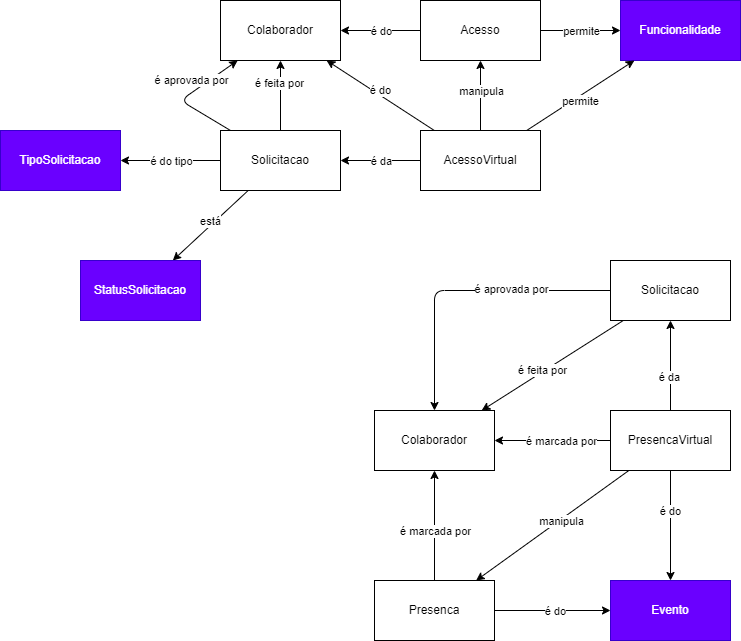

The diagram above was exported from draw.io. Its source (the exported page's mxGraphModel, read from the mxfile embedded in the PNG):
<mxGraphModel dx="1642" dy="337" grid="1" gridSize="10" guides="1" tooltips="1" connect="1" arrows="1" fold="1" page="1" pageScale="1" pageWidth="827" pageHeight="1169" math="0" shadow="0">
  <root>
    <mxCell id="0" />
    <mxCell id="1" parent="0" />
    <mxCell id="191" style="edgeStyle=none;html=1;" edge="1" parent="1" source="196" target="193">
      <mxGeometry relative="1" as="geometry">
        <mxPoint x="280" y="310" as="targetPoint" />
      </mxGeometry>
    </mxCell>
    <mxCell id="192" value="é do" style="edgeLabel;html=1;align=center;verticalAlign=middle;resizable=0;points=[];" vertex="1" connectable="0" parent="191">
      <mxGeometry x="0.3097" y="1" relative="1" as="geometry">
        <mxPoint x="12" y="-1" as="offset" />
      </mxGeometry>
    </mxCell>
    <mxCell id="193" value="Colaborador" style="rounded=0;whiteSpace=wrap;html=1;" vertex="1" parent="1">
      <mxGeometry x="120" y="200" width="120" height="60" as="geometry" />
    </mxCell>
    <mxCell id="194" style="edgeStyle=none;html=1;" edge="1" parent="1" source="196" target="197">
      <mxGeometry relative="1" as="geometry" />
    </mxCell>
    <mxCell id="195" value="permite" style="edgeLabel;html=1;align=center;verticalAlign=middle;resizable=0;points=[];" vertex="1" connectable="0" parent="194">
      <mxGeometry x="-0.2597" y="-2" relative="1" as="geometry">
        <mxPoint x="10" y="-2" as="offset" />
      </mxGeometry>
    </mxCell>
    <mxCell id="196" value="Acesso" style="rounded=0;whiteSpace=wrap;html=1;" vertex="1" parent="1">
      <mxGeometry x="320" y="200" width="120" height="60" as="geometry" />
    </mxCell>
    <mxCell id="197" value="Funcionalidade" style="rounded=0;whiteSpace=wrap;html=1;fillColor=#6a00ff;fontColor=#ffffff;strokeColor=#3700CC;" vertex="1" parent="1">
      <mxGeometry x="520" y="200" width="120" height="60" as="geometry" />
    </mxCell>
    <mxCell id="199" style="edgeStyle=none;html=1;" edge="1" parent="1" source="198" target="193">
      <mxGeometry relative="1" as="geometry" />
    </mxCell>
    <mxCell id="200" value="é do" style="edgeLabel;html=1;align=center;verticalAlign=middle;resizable=0;points=[];" vertex="1" connectable="0" parent="199">
      <mxGeometry x="0.3654" y="1" relative="1" as="geometry">
        <mxPoint x="20" y="7" as="offset" />
      </mxGeometry>
    </mxCell>
    <mxCell id="201" style="edgeStyle=none;html=1;" edge="1" parent="1" source="198" target="197">
      <mxGeometry relative="1" as="geometry" />
    </mxCell>
    <mxCell id="202" value="permite" style="edgeLabel;html=1;align=center;verticalAlign=middle;resizable=0;points=[];" vertex="1" connectable="0" parent="201">
      <mxGeometry x="-0.3223" y="2" relative="1" as="geometry">
        <mxPoint x="18" y="-4" as="offset" />
      </mxGeometry>
    </mxCell>
    <mxCell id="204" style="edgeStyle=none;html=1;" edge="1" parent="1" source="198" target="203">
      <mxGeometry relative="1" as="geometry" />
    </mxCell>
    <mxCell id="205" value="é da" style="edgeLabel;html=1;align=center;verticalAlign=middle;resizable=0;points=[];" vertex="1" connectable="0" parent="204">
      <mxGeometry x="0.5047" y="-3" relative="1" as="geometry">
        <mxPoint x="20" y="3" as="offset" />
      </mxGeometry>
    </mxCell>
    <mxCell id="236" style="edgeStyle=none;html=1;" edge="1" parent="1" source="198" target="196">
      <mxGeometry relative="1" as="geometry" />
    </mxCell>
    <mxCell id="237" value="manipula" style="edgeLabel;html=1;align=center;verticalAlign=middle;resizable=0;points=[];" vertex="1" connectable="0" parent="236">
      <mxGeometry x="-0.3429" y="3" relative="1" as="geometry">
        <mxPoint x="3" y="-17" as="offset" />
      </mxGeometry>
    </mxCell>
    <mxCell id="198" value="AcessoVirtual" style="rounded=0;whiteSpace=wrap;html=1;" vertex="1" parent="1">
      <mxGeometry x="320" y="330" width="120" height="60" as="geometry" />
    </mxCell>
    <mxCell id="206" style="edgeStyle=none;html=1;" edge="1" parent="1" source="203" target="193">
      <mxGeometry relative="1" as="geometry" />
    </mxCell>
    <mxCell id="207" value="é feita por" style="edgeLabel;html=1;align=center;verticalAlign=middle;resizable=0;points=[];" vertex="1" connectable="0" parent="206">
      <mxGeometry x="0.3714" y="2" relative="1" as="geometry">
        <mxPoint as="offset" />
      </mxGeometry>
    </mxCell>
    <mxCell id="208" style="edgeStyle=none;html=1;" edge="1" parent="1" source="203" target="193">
      <mxGeometry relative="1" as="geometry">
        <mxPoint x="50" y="300" as="targetPoint" />
        <Array as="points">
          <mxPoint x="80" y="300" />
        </Array>
      </mxGeometry>
    </mxCell>
    <mxCell id="209" value="é aprovada por" style="edgeLabel;html=1;align=center;verticalAlign=middle;resizable=0;points=[];" vertex="1" connectable="0" parent="208">
      <mxGeometry x="0.6823" y="-4" relative="1" as="geometry">
        <mxPoint x="-33" y="5" as="offset" />
      </mxGeometry>
    </mxCell>
    <mxCell id="224" style="edgeStyle=none;html=1;" edge="1" parent="1" source="203" target="223">
      <mxGeometry relative="1" as="geometry" />
    </mxCell>
    <mxCell id="225" value="é do tipo" style="edgeLabel;html=1;align=center;verticalAlign=middle;resizable=0;points=[];" vertex="1" connectable="0" parent="224">
      <mxGeometry x="0.3757" y="3" relative="1" as="geometry">
        <mxPoint x="19" y="-3" as="offset" />
      </mxGeometry>
    </mxCell>
    <mxCell id="241" style="edgeStyle=none;html=1;" edge="1" parent="1" source="203" target="240">
      <mxGeometry relative="1" as="geometry" />
    </mxCell>
    <mxCell id="243" value="está" style="edgeLabel;html=1;align=center;verticalAlign=middle;resizable=0;points=[];" vertex="1" connectable="0" parent="241">
      <mxGeometry x="0.1981" y="-4" relative="1" as="geometry">
        <mxPoint x="10" y="-9" as="offset" />
      </mxGeometry>
    </mxCell>
    <mxCell id="203" value="Solicitacao" style="rounded=0;whiteSpace=wrap;html=1;" vertex="1" parent="1">
      <mxGeometry x="120" y="330" width="120" height="60" as="geometry" />
    </mxCell>
    <mxCell id="219" style="edgeStyle=none;html=1;" edge="1" parent="1" source="218" target="210">
      <mxGeometry relative="1" as="geometry">
        <mxPoint x="430" y="530" as="targetPoint" />
      </mxGeometry>
    </mxCell>
    <mxCell id="222" value="é feita por" style="edgeLabel;html=1;align=center;verticalAlign=middle;resizable=0;points=[];" vertex="1" connectable="0" parent="219">
      <mxGeometry x="0.1281" y="-2" relative="1" as="geometry">
        <mxPoint as="offset" />
      </mxGeometry>
    </mxCell>
    <mxCell id="220" style="edgeStyle=none;html=1;" edge="1" parent="1" source="218" target="210">
      <mxGeometry relative="1" as="geometry">
        <mxPoint x="334" y="620" as="targetPoint" />
        <Array as="points">
          <mxPoint x="334" y="490" />
        </Array>
      </mxGeometry>
    </mxCell>
    <mxCell id="221" value="é aprovada por" style="edgeLabel;html=1;align=center;verticalAlign=middle;resizable=0;points=[];" vertex="1" connectable="0" parent="220">
      <mxGeometry x="-0.3231" y="-2" relative="1" as="geometry">
        <mxPoint as="offset" />
      </mxGeometry>
    </mxCell>
    <mxCell id="210" value="Colaborador" style="rounded=0;whiteSpace=wrap;html=1;" vertex="1" parent="1">
      <mxGeometry x="274" y="610" width="120" height="60" as="geometry" />
    </mxCell>
    <mxCell id="211" style="edgeStyle=none;html=1;" edge="1" parent="1" source="215" target="210">
      <mxGeometry relative="1" as="geometry" />
    </mxCell>
    <mxCell id="212" value="é marcada por" style="edgeLabel;html=1;align=center;verticalAlign=middle;resizable=0;points=[];" vertex="1" connectable="0" parent="211">
      <mxGeometry x="-0.2982" y="-1" relative="1" as="geometry">
        <mxPoint x="-1" y="-11" as="offset" />
      </mxGeometry>
    </mxCell>
    <mxCell id="213" style="edgeStyle=none;html=1;" edge="1" parent="1" source="215" target="216">
      <mxGeometry relative="1" as="geometry" />
    </mxCell>
    <mxCell id="214" value="é do" style="edgeLabel;html=1;align=center;verticalAlign=middle;resizable=0;points=[];" vertex="1" connectable="0" parent="213">
      <mxGeometry x="-0.3998" y="1" relative="1" as="geometry">
        <mxPoint x="25" y="1" as="offset" />
      </mxGeometry>
    </mxCell>
    <mxCell id="215" value="Presenca" style="rounded=0;whiteSpace=wrap;html=1;" vertex="1" parent="1">
      <mxGeometry x="274" y="780" width="120" height="60" as="geometry" />
    </mxCell>
    <mxCell id="216" value="Evento" style="rounded=0;whiteSpace=wrap;html=1;fillColor=#6a00ff;fontColor=#ffffff;strokeColor=#3700CC;" vertex="1" parent="1">
      <mxGeometry x="510" y="780" width="120" height="60" as="geometry" />
    </mxCell>
    <mxCell id="229" style="edgeStyle=none;html=1;" edge="1" parent="1" source="217" target="210">
      <mxGeometry relative="1" as="geometry" />
    </mxCell>
    <mxCell id="230" value="é marcada por" style="edgeLabel;html=1;align=center;verticalAlign=middle;resizable=0;points=[];" vertex="1" connectable="0" parent="229">
      <mxGeometry x="0.455" y="2" relative="1" as="geometry">
        <mxPoint x="34" y="-2" as="offset" />
      </mxGeometry>
    </mxCell>
    <mxCell id="231" style="edgeStyle=none;html=1;" edge="1" parent="1" source="217" target="216">
      <mxGeometry relative="1" as="geometry" />
    </mxCell>
    <mxCell id="232" value="é do" style="edgeLabel;html=1;align=center;verticalAlign=middle;resizable=0;points=[];" vertex="1" connectable="0" parent="231">
      <mxGeometry x="-0.2727" y="-1" relative="1" as="geometry">
        <mxPoint as="offset" />
      </mxGeometry>
    </mxCell>
    <mxCell id="233" style="edgeStyle=none;html=1;" edge="1" parent="1" source="217" target="215">
      <mxGeometry relative="1" as="geometry" />
    </mxCell>
    <mxCell id="235" value="manipula" style="edgeLabel;html=1;align=center;verticalAlign=middle;resizable=0;points=[];" vertex="1" connectable="0" parent="233">
      <mxGeometry x="0.3455" relative="1" as="geometry">
        <mxPoint x="35" y="-24" as="offset" />
      </mxGeometry>
    </mxCell>
    <mxCell id="238" style="edgeStyle=none;html=1;" edge="1" parent="1" source="217" target="218">
      <mxGeometry relative="1" as="geometry" />
    </mxCell>
    <mxCell id="239" value="é da" style="edgeLabel;html=1;align=center;verticalAlign=middle;resizable=0;points=[];" vertex="1" connectable="0" parent="238">
      <mxGeometry x="-0.2444" y="2" relative="1" as="geometry">
        <mxPoint as="offset" />
      </mxGeometry>
    </mxCell>
    <mxCell id="217" value="PresencaVirtual" style="rounded=0;whiteSpace=wrap;html=1;" vertex="1" parent="1">
      <mxGeometry x="510" y="610" width="120" height="60" as="geometry" />
    </mxCell>
    <mxCell id="218" value="Solicitacao" style="rounded=0;whiteSpace=wrap;html=1;" vertex="1" parent="1">
      <mxGeometry x="510" y="460" width="120" height="60" as="geometry" />
    </mxCell>
    <mxCell id="223" value="TipoSolicitacao" style="rounded=0;whiteSpace=wrap;html=1;fillColor=#6a00ff;fontColor=#ffffff;strokeColor=#3700CC;" vertex="1" parent="1">
      <mxGeometry x="-100" y="330" width="120" height="60" as="geometry" />
    </mxCell>
    <mxCell id="240" value="StatusSolicitacao" style="rounded=0;whiteSpace=wrap;html=1;fillColor=#6a00ff;fontColor=#ffffff;strokeColor=#3700CC;" vertex="1" parent="1">
      <mxGeometry x="-20" y="460" width="120" height="60" as="geometry" />
    </mxCell>
  </root>
</mxGraphModel>